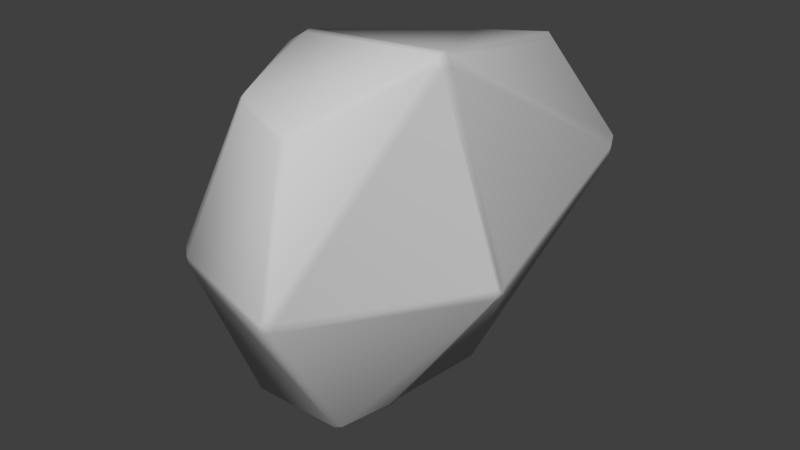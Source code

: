 # Source: amethyst.blend  (saved by Blender 2.77.0; exported with 4.5.12 LTS)
import bpy
from mathutils import Matrix  # noqa: F401  (used for matrix-valued properties, if any)

bpy.ops.wm.read_factory_settings(use_empty=True)
scene = bpy.context.scene
scene.name = 'Scene'

# ---- collections
col_collection_1 = bpy.data.collections.new('Collection 1'); scene.collection.children.link(col_collection_1)

# ---- materials (node trees are filled in below, after node groups)
mat_topaz = bpy.data.materials.new('topaz')
mat_topaz.alpha_threshold = 0.0
mat_topaz.use_transparent_shadow = False
mat_topaz.diffuse_color = (0.5882, 0.5882, 0.5882, 1.0)
mat_topaz.specular_color = (0.9, 0.9, 0.9)
mat_topaz.roughness = 0.5
mat_topaz.specular_intensity = 0.0

# ---- material node trees

# ---- world
world_world = bpy.data.worlds.new('World'); scene.world = world_world
world_world.color = (0.05088, 0.05088, 0.05088)
world_world.use_sun_shadow = False
world_world.sun_shadow_jitter_overblur = 0.0
world_world.cycles.sampling_method = 'MANUAL'

# ---- meshes
me_untitled = bpy.data.meshes.new('Untitled')
me_untitled.from_pydata([(0.7629, -22.28, -1.776), (17.44, -20.54, 1.765), (4.718, 22.59, -5.226), (21.93, 20.83, 9.866), (0.7947, -22.96, 14.26), (13.77, -20.54, 17.85), (0.7726, 24.05, 24.88), (19.37, 23.5, 24.95), (0.7726, 0.666, -12.13), (27.11, -0.6322, 2.742), (22.23, 9.488, 34.52), (0.799, -0.6438, 34.98), (0.7947, -22.96, -1.114), (18.18, -20.54, 2.672), (17.18, -21.24, 2.635), (5.877, 21.57, -5.515), (4.708, 21.0, -5.997), (22.57, 19.98, 10.03), (21.96, 20.14, 9.104), (0.7695, -22.29, 15.05), (13.03, -20.58, 18.75), (12.77, -21.24, 17.79), (1.941, 24.62, 24.39), (0.7824, 25.64, 24.1), (19.4, 22.81, 25.71), (20.01, 22.65, 24.79), (0.8005, -0.6633, -12.05), (26.87, 0.666, 2.44), (27.65, 1.711, 2.788), (28.26, 0.666, 3.639), (27.92, -0.5692, 3.545), (22.57, 10.72, 34.53), (21.96, 11.77, 35.38), (21.18, 10.72, 35.73), (21.46, 9.457, 35.33), (0.7726, 0.666, 35.17), (-0.7629, -22.28, -1.776), (-0.8005, -0.6633, -12.05), (-16.41, -0.6322, -6.119), (-9.36, -20.54, -2.434), (-0.7695, -22.29, 15.05), (-9.359, -20.58, 15.22), (-21.46, -0.5997, 17.48), (-0.799, -0.6438, 34.98), (-0.7947, -22.96, -1.114), (-9.098, -21.24, -1.565), (-9.098, -21.24, 14.26), (-0.7947, -22.96, 14.26), (-10.1, -20.54, -1.527), (-17.22, -0.5692, -5.316), (-22.23, -0.5692, 16.67), (-10.1, -20.54, 14.32), (-12.81, 20.94, 2.917), (3.153, 22.59, -5.226), (-0.7824, 25.64, 24.1), (-14.16, 18.41, 11.84), (1.994, 21.57, -6.885), (-12.84, 20.25, 2.155), (-16.95, 1.711, -6.073), (-21.96, 1.711, 17.54), (-14.19, 17.73, 12.61), (-1.941, 24.62, 24.39), (-17.56, 0.666, -5.222), (-13.45, 20.08, 3.08), (-14.8, 17.56, 11.68), (-22.57, 0.666, 16.69), (-0.7726, 24.05, 24.88), (-0.7726, 0.666, 35.17), (-21.18, 0.666, 17.88), (-16.17, 0.666, -6.422), (-0.7726, 0.666, -12.13), (3.163, 21.0, -7.367), (-2.105e-07, 25.82, 24.25), (-4.277e-07, -1.594e-06, -12.34), (3.57e-07, 1.33e-06, 35.39), (-2.808e-07, -22.37, -1.979), (-2.808e-07, -23.1, -1.095), (0.0, -23.1, 14.41), (0.0, -22.35, 15.25), (3.936, 21.07, -6.213), (3.936, 22.77, -5.312), (-2.105e-07, 24.37, 25.09)], [], [(26, 9, 1, 0), (20, 34, 11, 19), (12, 14, 21, 4), (30, 10, 5, 13), (3, 2, 23, 7), (15, 18, 28), (32, 24, 22), (17, 25, 31, 29), (6, 35, 33), (27, 8, 16), (1, 13, 14), (2, 15, 16, 80), (3, 17, 18), (5, 20, 21), (6, 22, 23, 72), (7, 24, 25), (8, 26, 73), (9, 27, 28, 29, 30), (10, 31, 32, 33, 34), (11, 35, 74), (0, 75, 73, 26), (15, 2, 3, 18), (18, 17, 29, 28), (1, 14, 12, 0), (19, 4, 21, 20), (20, 5, 10, 34), (24, 7, 23, 22), (6, 72, 81), (14, 13, 5, 21), (17, 3, 7, 25), (80, 72, 23, 2), (79, 80, 16), (9, 30, 13, 1), (32, 31, 25, 24), (11, 74, 78, 19), (26, 8, 27, 9), (34, 33, 35, 11), (30, 29, 31, 10), (22, 6, 33, 32), (28, 27, 16, 15), (39, 38, 37, 36), (43, 42, 41, 40), (44, 47, 46, 45), (51, 50, 49, 48), (52, 55, 54, 53), (56, 58, 57), (59, 61, 60), (65, 64, 63, 62), (66, 68, 67), (69, 71, 70), (39, 45, 48), (53, 80, 71, 56), (52, 57, 63), (51, 46, 41), (66, 72, 54, 61), (55, 64, 60), (70, 73, 37), (38, 49, 62, 58, 69), (50, 42, 68, 59, 65), (43, 74, 67), (36, 37, 73, 75), (56, 57, 52, 53), (57, 58, 62, 63), (39, 36, 44, 45), (40, 41, 46, 47), (41, 42, 50, 51), (60, 61, 54, 55), (66, 81, 72), (45, 46, 51, 48), (63, 64, 55, 52), (54, 72, 80, 53), (71, 80, 79), (38, 39, 48, 49), (59, 60, 64, 65), (43, 40, 78, 74), (37, 38, 69, 70), (42, 43, 67, 68), (49, 50, 65, 62), (61, 59, 68, 66), (58, 56, 71, 69), (44, 36, 75, 76), (12, 76, 75, 0), (47, 44, 76, 77), (76, 12, 4, 77), (40, 47, 77, 78), (19, 78, 77, 4), (8, 73, 79, 16), (79, 73, 70, 71), (66, 67, 74, 81), (74, 35, 6, 81)])
me_untitled.polygons.foreach_set('use_smooth', [True] * 90)
_k = set([(0, 12), (0, 75), (12, 76), (36, 44), (36, 75), (44, 76), (75, 76)])
me_untitled.attributes.new('sharp_edge', 'BOOLEAN', 'EDGE').data.foreach_set('value', [ (min(e.vertices), max(e.vertices)) in _k for e in me_untitled.edges])
_uv = me_untitled.uv_layers.new(name='UVChannel_1')
_uv.uv.foreach_set('vector', [0.6027, 0.358, 0.9372, 0.3584, 0.7415, 0.06807, 0.6021, 0.04271, 0.7415, 0.06752, 0.9378, 0.3589, 0.6027, 0.3582, 0.6022, 0.04251, 0.607, 0.932, 0.7454, 0.932, 0.7454, 0.8808, 0.607, 0.8808, 0.06892, 0.3613, 0.1614, 0.3613, 0.1354, 0.07483, 0.05469, 0.07483, 0.9592, 0.9117, 0.6068, 0.9743, 0.6068, 0.8114, 0.9592, 0.874, 0.6212, 0.7456, 0.946, 0.6613, 0.946, 0.3926, 0.946, 0.3926, 0.946, 0.6613, 0.6212, 0.7456, 0.0879, 0.6561, 0.1436, 0.6561, 0.1615, 0.379, 0.06996, 0.379, 0.6022, 0.7372, 0.6022, 0.3773, 0.9333, 0.3773, 0.9333, 0.3773, 0.6022, 0.3773, 0.6022, 0.7372, 0.7415, 0.06807, 0.7535, 0.06809, 0.7373, 0.05782, 0.6024, 0.7604, 0.6212, 0.7456, 0.6022, 0.7372, 0.5897, 0.7631, 0.9455, 0.6714, 0.9559, 0.659, 0.946, 0.6613, 0.7535, 0.06809, 0.7415, 0.06752, 0.7373, 0.05782, 0.6022, 0.7372, 0.6212, 0.7456, 0.6024, 0.7604, 0.5897, 0.7631, 0.9455, 0.6714, 0.946, 0.6613, 0.9559, 0.659, 0.6022, 0.3773, 0.6027, 0.358, 0.5897, 0.3676, 0.9372, 0.3584, 0.9333, 0.3773, 0.946, 0.3926, 0.9559, 0.3773, 0.9502, 0.3593, 0.9502, 0.3593, 0.9559, 0.3773, 0.946, 0.3926, 0.9333, 0.3773, 0.9378, 0.3589, 0.6027, 0.3582, 0.6022, 0.3773, 0.5897, 0.3676, 0.6021, 0.04271, 0.5897, 0.04137, 0.5897, 0.3676, 0.6027, 0.358, 0.6212, 0.7456, 0.6024, 0.7604, 0.9455, 0.6714, 0.946, 0.6613, 0.946, 0.6613, 0.9559, 0.659, 0.9559, 0.3773, 0.946, 0.3926, 0.7415, 0.06807, 0.7373, 0.05782, 0.6026, 0.03277, 0.6021, 0.04271, 0.6022, 0.04251, 0.6026, 0.03277, 0.7373, 0.05782, 0.7415, 0.06752, 0.7415, 0.06752, 0.7535, 0.06809, 0.9502, 0.3593, 0.9378, 0.3589, 0.946, 0.6613, 0.9455, 0.6714, 0.6024, 0.7604, 0.6212, 0.7456, 0.6022, 0.7372, 0.5897, 0.7631, 0.5897, 0.7419, 0.7454, 0.932, 0.762, 0.9317, 0.762, 0.8803, 0.7454, 0.8808, 0.0879, 0.6561, 0.0861, 0.6683, 0.1454, 0.6683, 0.1436, 0.6561, 0.5938, 0.9749, 0.5938, 0.8104, 0.6068, 0.8114, 0.6068, 0.9743, 0.5897, 0.7382, 0.5897, 0.7631, 0.6022, 0.7372, 0.9372, 0.3584, 0.9502, 0.3593, 0.7535, 0.06809, 0.7415, 0.06807, 0.946, 0.3926, 0.9559, 0.3773, 0.9559, 0.659, 0.946, 0.6613, 0.6027, 0.3582, 0.5897, 0.3676, 0.5897, 0.04164, 0.6022, 0.04251, 0.6027, 0.358, 0.6022, 0.3773, 0.9333, 0.3773, 0.9372, 0.3584, 0.9378, 0.3589, 0.9333, 0.3773, 0.6022, 0.3773, 0.6027, 0.3582, 0.06892, 0.3613, 0.06996, 0.379, 0.1615, 0.379, 0.1614, 0.3613, 0.6212, 0.7456, 0.6022, 0.7372, 0.9333, 0.3773, 0.946, 0.3926, 0.946, 0.3926, 0.9333, 0.3773, 0.6022, 0.7372, 0.6212, 0.7456, 0.4379, 0.06807, 0.2423, 0.3584, 0.5767, 0.358, 0.5773, 0.04271, 0.5767, 0.3582, 0.2416, 0.3589, 0.4379, 0.06752, 0.5772, 0.04251, 0.5806, 0.932, 0.5806, 0.8808, 0.4422, 0.8808, 0.4422, 0.932, 0.1354, 0.07483, 0.1614, 0.3613, 0.06892, 0.3613, 0.05469, 0.07483, 0.2284, 0.9117, 0.2284, 0.874, 0.5808, 0.8114, 0.5808, 0.9743, 0.5582, 0.7456, 0.2334, 0.3926, 0.2334, 0.6613, 0.2334, 0.3926, 0.5582, 0.7456, 0.2334, 0.6613, 0.1615, 0.379, 0.1436, 0.6561, 0.0879, 0.6561, 0.06996, 0.379, 0.5772, 0.7372, 0.2461, 0.3773, 0.5772, 0.3773, 0.2461, 0.3773, 0.5772, 0.7372, 0.5772, 0.3773, 0.4379, 0.06807, 0.4421, 0.05782, 0.4259, 0.06809, 0.577, 0.7604, 0.5897, 0.7631, 0.5772, 0.7372, 0.5582, 0.7456, 0.2339, 0.6714, 0.2334, 0.6613, 0.2236, 0.659, 0.4259, 0.06809, 0.4421, 0.05782, 0.4379, 0.06752, 0.5772, 0.7372, 0.5897, 0.7631, 0.577, 0.7604, 0.5582, 0.7456, 0.2339, 0.6714, 0.2236, 0.659, 0.2334, 0.6613, 0.5772, 0.3773, 0.5897, 0.3676, 0.5767, 0.358, 0.2423, 0.3584, 0.2292, 0.3593, 0.2236, 0.3773, 0.2334, 0.3926, 0.2461, 0.3773, 0.2292, 0.3593, 0.2416, 0.3589, 0.2461, 0.3773, 0.2334, 0.3926, 0.2236, 0.3773, 0.5767, 0.3582, 0.5897, 0.3676, 0.5772, 0.3773, 0.5773, 0.04271, 0.5767, 0.358, 0.5897, 0.3676, 0.5897, 0.04137, 0.5582, 0.7456, 0.2334, 0.6613, 0.2339, 0.6714, 0.577, 0.7604, 0.2334, 0.6613, 0.2334, 0.3926, 0.2236, 0.3773, 0.2236, 0.659, 0.4379, 0.06807, 0.5773, 0.04271, 0.5768, 0.03277, 0.4421, 0.05782, 0.5772, 0.04251, 0.4379, 0.06752, 0.4421, 0.05782, 0.5768, 0.03277, 0.4379, 0.06752, 0.2416, 0.3589, 0.2292, 0.3593, 0.4259, 0.06809, 0.2334, 0.6613, 0.5582, 0.7456, 0.577, 0.7604, 0.2339, 0.6714, 0.5772, 0.7372, 0.5897, 0.7419, 0.5897, 0.7631, 0.4422, 0.932, 0.4422, 0.8808, 0.4256, 0.8803, 0.4256, 0.9317, 0.0879, 0.6561, 0.1436, 0.6561, 0.1454, 0.6683, 0.0861, 0.6683, 0.5808, 0.8114, 0.5938, 0.8104, 0.5938, 0.9749, 0.5808, 0.9743, 0.5772, 0.7372, 0.5897, 0.7631, 0.5897, 0.7382, 0.2423, 0.3584, 0.4379, 0.06807, 0.4259, 0.06809, 0.2292, 0.3593, 0.2334, 0.3926, 0.2334, 0.6613, 0.2236, 0.659, 0.2236, 0.3773, 0.5767, 0.3582, 0.5772, 0.04251, 0.5897, 0.04164, 0.5897, 0.3676, 0.5767, 0.358, 0.2423, 0.3584, 0.2461, 0.3773, 0.5772, 0.3773, 0.2416, 0.3589, 0.5767, 0.3582, 0.5772, 0.3773, 0.2461, 0.3773, 0.06892, 0.3613, 0.1614, 0.3613, 0.1615, 0.379, 0.06996, 0.379, 0.5582, 0.7456, 0.2334, 0.3926, 0.2461, 0.3773, 0.5772, 0.7372, 0.2334, 0.3926, 0.5582, 0.7456, 0.5772, 0.7372, 0.2461, 0.3773, 0.5768, 0.03277, 0.5773, 0.04271, 0.5897, 0.04137, 0.5897, 0.0308, 0.6026, 0.03277, 0.5897, 0.0308, 0.5897, 0.04137, 0.6021, 0.04271, 0.5806, 0.8808, 0.5806, 0.932, 0.5938, 0.9319, 0.5938, 0.8797, 0.5938, 0.9319, 0.607, 0.932, 0.607, 0.8808, 0.5938, 0.8797, 0.5772, 0.04251, 0.5768, 0.03277, 0.5897, 0.0308, 0.5897, 0.04164, 0.6022, 0.04251, 0.5897, 0.04164, 0.5897, 0.0308, 0.6026, 0.03277, 0.6022, 0.3773, 0.5897, 0.3676, 0.5897, 0.7382, 0.6022, 0.7372, 0.5897, 0.7382, 0.5897, 0.3676, 0.5772, 0.3773, 0.5772, 0.7372, 0.5772, 0.7372, 0.5772, 0.3773, 0.5897, 0.3676, 0.5897, 0.7419, 0.5897, 0.3676, 0.6022, 0.3773, 0.6022, 0.7372, 0.5897, 0.7419])
me_untitled.materials.append(mat_topaz)
me_untitled.use_remesh_preserve_volume = False
me_untitled.use_remesh_preserve_attributes = False
me_untitled.use_mirror_vertex_groups = False
me_untitled.update()
me_untitled.normals_split_custom_set([tuple(v) for v in zip(*[iter([0.312, -0.2536, -0.9156, 0.6005, -0.2127, -0.7708, 0.4657, -0.5136, -0.7207, 0.2522, -0.4923, -0.8331, 0.3368, -0.6687, 0.6629, 0.4349, -0.3471, 0.8309, 0.1176, -0.5031, 0.8562, 0.07571, -0.7152, 0.6948, 0.1813, -0.9528, -0.2435, 0.38, -0.8988, -0.2186, 0.2372, -0.909, 0.3427, 0.1287, -0.9466, 0.2956, 0.913, -0.3264, -0.2448, 0.7981, -0.337, 0.4995, 0.6994, -0.6279, 0.3415, 0.7812, -0.5984, -0.1777, 0.5625, 0.7965, -0.2218, 0.2744, 0.7847, -0.5558, 0.2147, 0.8647, 0.454, 0.4392, 0.8157, 0.3766, 0.443, 0.4063, -0.7992, 0.6926, 0.5177, -0.5023, 0.7088, 0.1798, -0.6821, 0.5104, 0.415, 0.7531, 0.4489, 0.6076, 0.6553, 0.01581, 0.5288, 0.8486, 0.8972, 0.4258, -0.117, 0.8762, 0.4513, 0.1692, 0.8979, 0.03181, 0.439, 0.9649, -0.04118, -0.2593, 0.1046, 0.4498, 0.887, 0.1056, 0.1343, 0.9853, 0.2179, 0.1157, 0.9691, 0.5273, -0.04559, -0.8484, 0.3389, 0.1117, -0.9342, 0.2906, 0.2783, -0.9155, 0.4657, -0.5136, -0.7207, 0.7812, -0.5984, -0.1777, 0.38, -0.8988, -0.2186, 0.2744, 0.7847, -0.5558, 0.443, 0.4063, -0.7992, 0.2906, 0.2783, -0.9155, 0.1311, 0.8705, -0.4744, 0.5625, 0.7965, -0.2218, 0.8972, 0.4258, -0.117, 0.6926, 0.5177, -0.5023, 0.6994, -0.6279, 0.3415, 0.3368, -0.6687, 0.6629, 0.2372, -0.909, 0.3427, 0.1046, 0.4498, 0.887, 0.01581, 0.5288, 0.8486, 0.2147, 0.8647, 0.454, -0.01171, 0.8691, 0.4945, 0.4392, 0.8157, 0.3766, 0.4489, 0.6076, 0.6553, 0.8762, 0.4513, 0.1692, 0.3389, 0.1117, -0.9342, 0.312, -0.2536, -0.9156, 0.1186, -0.09763, -0.9881, 0.6005, -0.2127, -0.7708, 0.5273, -0.04559, -0.8484, 0.7088, 0.1798, -0.6821, 0.9649, -0.04118, -0.2593, 0.913, -0.3264, -0.2448, 0.7981, -0.337, 0.4995, 0.8979, 0.03181, 0.439, 0.5104, 0.415, 0.7531, 0.2179, 0.1157, 0.9691, 0.4349, -0.3471, 0.8309, 0.1176, -0.5031, 0.8562, 0.1056, 0.1343, 0.9853, 2.699e-08, -0.1504, 0.9886, 0.2522, -0.4923, -0.8331, 9.07e-08, -0.4249, -0.9052, 0.1186, -0.09763, -0.9881, 0.312, -0.2536, -0.9156, 0.443, 0.4063, -0.7992, 0.2744, 0.7847, -0.5558, 0.5625, 0.7965, -0.2218, 0.6926, 0.5177, -0.5023, 0.6926, 0.5177, -0.5023, 0.8972, 0.4258, -0.117, 0.9649, -0.04118, -0.2593, 0.7088, 0.1798, -0.6821, 0.4657, -0.5136, -0.7207, 0.38, -0.8988, -0.2186, 0.1813, -0.9528, -0.2435, 0.2522, -0.4923, -0.8331, 0.07571, -0.7152, 0.6948, 0.1287, -0.9466, 0.2956, 0.2372, -0.909, 0.3427, 0.3368, -0.6687, 0.6629, 0.3368, -0.6687, 0.6629, 0.6994, -0.6279, 0.3415, 0.7981, -0.337, 0.4995, 0.4349, -0.3471, 0.8309, 0.4489, 0.6076, 0.6553, 0.4392, 0.8157, 0.3766, 0.2147, 0.8647, 0.454, 0.01581, 0.5288, 0.8486, 0.1046, 0.4498, 0.887, -0.01171, 0.8691, 0.4945, 2.555e-08, 0.4538, 0.8911, 0.38, -0.8988, -0.2186, 0.7812, -0.5984, -0.1777, 0.6994, -0.6279, 0.3415, 0.2372, -0.909, 0.3427, 0.8972, 0.4258, -0.117, 0.5625, 0.7965, -0.2218, 0.4392, 0.8157, 0.3766, 0.8762, 0.4513, 0.1692, 0.1311, 0.8705, -0.4744, -0.01171, 0.8691, 0.4945, 0.2147, 0.8647, 0.454, 0.2744, 0.7847, -0.5558, 0.4835, 0.2996, -0.8225, 0.1311, 0.8705, -0.4744, 0.2906, 0.2783, -0.9155, 0.6005, -0.2127, -0.7708, 0.913, -0.3264, -0.2448, 0.7812, -0.5984, -0.1777, 0.4657, -0.5136, -0.7207, 0.5104, 0.415, 0.7531, 0.8979, 0.03181, 0.439, 0.8762, 0.4513, 0.1692, 0.4489, 0.6076, 0.6553, 0.1176, -0.5031, 0.8562, 2.699e-08, -0.1504, 0.9886, -1.457e-08, -0.7114, 0.7028, 0.07571, -0.7152, 0.6948, 0.312, -0.2536, -0.9156, 0.3389, 0.1117, -0.9342, 0.5273, -0.04559, -0.8484, 0.6005, -0.2127, -0.7708, 0.4349, -0.3471, 0.8309, 0.2179, 0.1157, 0.9691, 0.1056, 0.1343, 0.9853, 0.1176, -0.5031, 0.8562, 0.913, -0.3264, -0.2448, 0.9649, -0.04118, -0.2593, 0.8979, 0.03181, 0.439, 0.7981, -0.337, 0.4995, 0.01581, 0.5288, 0.8486, 0.1046, 0.4498, 0.887, 0.2179, 0.1157, 0.9691, 0.5104, 0.415, 0.7531, 0.7088, 0.1798, -0.6821, 0.5273, -0.04559, -0.8484, 0.2906, 0.2783, -0.9155, 0.443, 0.4063, -0.7992, -0.4053, -0.5345, -0.7416, -0.5306, -0.2456, -0.8113, -0.2362, -0.2718, -0.9329, -0.1527, -0.5325, -0.8326, -0.3584, -0.4342, 0.8265, -0.6354, -0.3234, 0.7012, -0.4672, -0.6315, 0.6188, -0.2219, -0.7008, 0.678, -0.1712, -0.9614, -0.2153, -0.2008, -0.9308, 0.3054, -0.3596, -0.8957, 0.2615, -0.3488, -0.8846, -0.3096, -0.7322, -0.6432, 0.224, -0.8918, -0.3553, 0.28, -0.8324, -0.3022, -0.4644, -0.7407, -0.6043, -0.2936, -0.5212, 0.8284, -0.2052, -0.637, 0.7556, 0.1531, -0.3438, 0.8268, 0.4451, -0.1911, 0.915, -0.3554, -0.2618, 0.6186, -0.7409, -0.6484, 0.2146, -0.7304, -0.6245, 0.5801, -0.523, -0.7269, 0.2214, 0.6501, -0.5316, 0.4455, 0.7204, -0.7512, 0.5448, 0.3727, -0.965, 0.01137, 0.2619, -0.8791, 0.4678, 0.0909, -0.8687, 0.4589, -0.1865, -0.8957, 0.005558, -0.4447, -0.3228, 0.3375, 0.8842, -0.5972, -0.03421, 0.8013, -0.4341, 0.1852, 0.8816, -0.4484, 0.004515, -0.8938, 0.2082, 0.3742, -0.9037, -0.03782, 0.0912, -0.9951, -0.4053, -0.5345, -0.7416, -0.3488, -0.8846, -0.3096, -0.7407, -0.6043, -0.2936, -0.1911, 0.915, -0.3554, 0.1311, 0.8705, -0.4744, 0.2082, 0.3742, -0.9037, -0.2618, 0.6186, -0.7409, -0.5212, 0.8284, -0.2052, -0.6245, 0.5801, -0.523, -0.8687, 0.4589, -0.1865, -0.7322, -0.6432, 0.224, -0.3596, -0.8957, 0.2615, -0.4672, -0.6315, 0.6188, -0.3228, 0.3375, 0.8842, -0.01171, 0.8691, 0.4945, -0.3438, 0.8268, 0.4451, -0.5316, 0.4455, 0.7204, -0.637, 0.7556, 0.1531, -0.8791, 0.4678, 0.0909, -0.7512, 0.5448, 0.3727, -0.03782, 0.0912, -0.9951, 0.1186, -0.09763, -0.9881, -0.2362, -0.2718, -0.9329, -0.5306, -0.2456, -0.8113, -0.8324, -0.3022, -0.4644, -0.8957, 0.005558, -0.4447, -0.6484, 0.2146, -0.7304, -0.4484, 0.004515, -0.8938, -0.8918, -0.3553, 0.28, -0.6354, -0.3234, 0.7012, -0.5972, -0.03421, 0.8013, -0.7269, 0.2214, 0.6501, -0.965, 0.01137, 0.2619, -0.3584, -0.4342, 0.8265, 2.699e-08, -0.1504, 0.9886, -0.4341, 0.1852, 0.8816, -0.1527, -0.5325, -0.8326, -0.2362, -0.2718, -0.9329, 0.1186, -0.09763, -0.9881, 9.07e-08, -0.4249, -0.9052, -0.2618, 0.6186, -0.7409, -0.6245, 0.5801, -0.523, -0.5212, 0.8284, -0.2052, -0.1911, 0.915, -0.3554, -0.6245, 0.5801, -0.523, -0.6484, 0.2146, -0.7304, -0.8957, 0.005558, -0.4447, -0.8687, 0.4589, -0.1865, -0.4053, -0.5345, -0.7416, -0.1527, -0.5325, -0.8326, -0.1712, -0.9614, -0.2153, -0.3488, -0.8846, -0.3096, -0.2219, -0.7008, 0.678, -0.4672, -0.6315, 0.6188, -0.3596, -0.8957, 0.2615, -0.2008, -0.9308, 0.3054, -0.4672, -0.6315, 0.6188, -0.6354, -0.3234, 0.7012, -0.8918, -0.3553, 0.28, -0.7322, -0.6432, 0.224, -0.7512, 0.5448, 0.3727, -0.5316, 0.4455, 0.7204, -0.3438, 0.8268, 0.4451, -0.637, 0.7556, 0.1531, -0.3228, 0.3375, 0.8842, 2.555e-08, 0.4538, 0.8911, -0.01171, 0.8691, 0.4945, -0.3488, -0.8846, -0.3096, -0.3596, -0.8957, 0.2615, -0.7322, -0.6432, 0.224, -0.7407, -0.6043, -0.2936, -0.8687, 0.4589, -0.1865, -0.8791, 0.4678, 0.0909, -0.637, 0.7556, 0.1531, -0.5212, 0.8284, -0.2052, -0.3438, 0.8268, 0.4451, -0.01171, 0.8691, 0.4945, 0.1311, 0.8705, -0.4744, -0.1911, 0.915, -0.3554, 0.2082, 0.3742, -0.9037, 0.1311, 0.8705, -0.4744, 0.4835, 0.2996, -0.8225, -0.5306, -0.2456, -0.8113, -0.4053, -0.5345, -0.7416, -0.7407, -0.6043, -0.2936, -0.8324, -0.3022, -0.4644, -0.7269, 0.2214, 0.6501, -0.7512, 0.5448, 0.3727, -0.8791, 0.4678, 0.0909, -0.965, 0.01137, 0.2619, -0.3584, -0.4342, 0.8265, -0.2219, -0.7008, 0.678, -1.457e-08, -0.7114, 0.7028, 2.699e-08, -0.1504, 0.9886, -0.2362, -0.2718, -0.9329, -0.5306, -0.2456, -0.8113, -0.4484, 0.004515, -0.8938, -0.03782, 0.0912, -0.9951, -0.6354, -0.3234, 0.7012, -0.3584, -0.4342, 0.8265, -0.4341, 0.1852, 0.8816, -0.5972, -0.03421, 0.8013, -0.8324, -0.3022, -0.4644, -0.8918, -0.3553, 0.28, -0.965, 0.01137, 0.2619, -0.8957, 0.005558, -0.4447, -0.5316, 0.4455, 0.7204, -0.7269, 0.2214, 0.6501, -0.5972, -0.03421, 0.8013, -0.3228, 0.3375, 0.8842, -0.6484, 0.2146, -0.7304, -0.2618, 0.6186, -0.7409, 0.2082, 0.3742, -0.9037, -0.4484, 0.004515, -0.8938, -0.1835, -0.7252, -0.6636, -0.1835, -0.7252, -0.6636, -0.1835, -0.7252, -0.6636, -0.1835, -0.7252, -0.6636, 0.1835, -0.7252, -0.6636, 0.1835, -0.7252, -0.6636, 0.1835, -0.7252, -0.6636, 0.1835, -0.7252, -0.6636, -0.2008, -0.9308, 0.3054, -0.1712, -0.9614, -0.2153, -9.474e-09, -1.0, -2.021e-07, -3.812e-08, -0.9278, 0.3731, -9.474e-09, -1.0, -2.021e-07, 0.1813, -0.9528, -0.2435, 0.1287, -0.9466, 0.2956, -3.812e-08, -0.9278, 0.3731, -0.2219, -0.7008, 0.678, -0.2008, -0.9308, 0.3054, -3.812e-08, -0.9278, 0.3731, -1.457e-08, -0.7114, 0.7028, 0.07571, -0.7152, 0.6948, -1.457e-08, -0.7114, 0.7028, -3.812e-08, -0.9278, 0.3731, 0.1287, -0.9466, 0.2956, 0.3389, 0.1117, -0.9342, 0.1186, -0.09763, -0.9881, 0.4835, 0.2996, -0.8225, 0.2906, 0.2783, -0.9155, 0.4835, 0.2996, -0.8225, 0.1186, -0.09763, -0.9881, -0.03782, 0.0912, -0.9951, 0.2082, 0.3742, -0.9037, -0.3228, 0.3375, 0.8842, -0.4341, 0.1852, 0.8816, 2.699e-08, -0.1504, 0.9886, 2.555e-08, 0.4538, 0.8911, 2.699e-08, -0.1504, 0.9886, 0.1056, 0.1343, 0.9853, 0.1046, 0.4498, 0.887, 2.555e-08, 0.4538, 0.8911])] * 3)])
arm_armature = bpy.data.armatures.new('Armature')  # bones are not reproduced

# ---- objects
ob_armature = bpy.data.objects.new('Armature', arm_armature)
ob_topaz = bpy.data.objects.new('Topaz', me_untitled)

# ---- transforms, parenting, visibility, modifiers, constraints
ob_armature.location = (0.0, 0.0, 0.0)
ob_armature.rotation_euler = (1.571, -0.0, 0.0)
ob_armature.scale = (0.0254, 0.0254, 0.0254)
ob_armature.lineart.crease_threshold = 0.0
ob_topaz.parent = ob_armature
ob_topaz.matrix_parent_inverse = Matrix(((1.0, -4.331e-07, 1.51e-07, 8.609), (4.331e-07, 1.0, 8.433e-14, 4.805e-06), (-1.51e-07, -1.893e-14, 1.0, -2.222e-06), (0.0, 0.0, 0.0, 1.0)))
ob_topaz.location = (-17.34, 39.67, 0.1426)
ob_topaz.rotation_euler = (5.96e-07, 1.571, 0.0)
ob_topaz.scale = (1.0, 1.0, 0.7929)
ob_topaz.color = (0.8, 0.8, 0.8, 1.0)
ob_topaz.lineart.crease_threshold = 0.0
_vg = ob_topaz.vertex_groups.new(name='AnimBone')
_vg.add([0, 1, 2, 3, 4, 5, 6, 7, 8, 9, 10, 11, 12, 13, 14, 15, 16, 17, 18, 19, 20, 21, 22, 23, 24, 25, 26, 27, 28, 29, 30, 31, 32, 33, 34, 35, 36, 37, 38, 39, 40, 41, 42, 43, 44, 45, 46, 47, 48, 49, 50, 51, 52, 53, 54, 55, 56, 57, 58, 59, 60, 61, 62, 63, 64, 65, 66, 67, 68, 69, 70, 71, 72, 73, 74, 75, 76, 77, 78, 79, 80, 81], 1.0, 'REPLACE')
_m = ob_topaz.modifiers.new('Armature', 'ARMATURE')
_m.object = ob_armature

# ---- collection membership
col_collection_1.objects.link(ob_armature)
col_collection_1.objects.link(ob_topaz)

# ---- scene / render settings (as saved in the file)
scene.frame_start = 1; scene.frame_end = 40; scene.frame_set(39)
scene.render.engine = 'BLENDER_EEVEE_NEXT'
scene.render.resolution_percentage = 50
scene.render.fps = 30
scene.render.dither_intensity = 0.0
scene.cycles.use_denoising = False
scene.cycles.samples = 128
scene.cycles.sampling_pattern = 'TABULATED_SOBOL'
scene.cycles.light_sampling_threshold = 0.0
scene.cycles.use_adaptive_sampling = False
scene.cycles.use_light_tree = False
scene.cycles.blur_glossy = 0.0
scene.cycles.sample_clamp_indirect = 0.0
scene.view_settings.view_transform = 'Standard'
bpy.context.view_layer.update()

# ---- added for rendering (the .blend has no active camera and no usable light): camera, sun
cam_auto = bpy.data.cameras.new('AutoCamera')
cam_auto.lens = 50.0
cam_auto.sensor_width = 36.0
cam_auto.clip_end = 1000.0
ob_auto_camera = bpy.data.objects.new('AutoCamera', cam_auto)
scene.collection.objects.link(ob_auto_camera)
ob_auto_camera.location = (1.98694, -2.24767, 2.59532)
ob_auto_camera.rotation_euler = (1.09748, -7.21219e-08, 0.694738)
scene.camera = ob_auto_camera
light_auto_sun = bpy.data.lights.new('AutoSun', 'SUN')
light_auto_sun.energy = 3.0
light_auto_sun.angle = 0.0523599
ob_auto_sun = bpy.data.objects.new('AutoSun', light_auto_sun)
scene.collection.objects.link(ob_auto_sun)
ob_auto_sun.rotation_euler = (0.872665, 0.174533, 0.523599)
bpy.context.view_layer.update()
